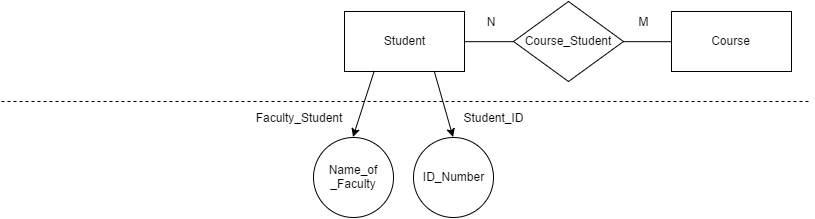

The diagram above was exported from draw.io. Its source (the exported page's mxGraphModel, read from the mxfile embedded in the PNG):
<mxGraphModel dx="924" dy="480" grid="1" gridSize="10" guides="1" tooltips="1" connect="1" arrows="1" fold="1" page="1" pageScale="1" pageWidth="826" pageHeight="1169" background="#ffffff" math="0" shadow="0">
  <root>
    <mxCell id="0" />
    <mxCell id="1" parent="0" />
    <mxCell id="88" style="edgeStyle=none;rounded=0;html=1;exitX=1;exitY=0.5;entryX=0;entryY=0.5;startArrow=none;startFill=0;endArrow=none;endFill=0;jettySize=auto;orthogonalLoop=1;strokeColor=#000000;" edge="1" source="89" target="91" parent="1">
      <mxGeometry x="471" y="281" as="geometry" />
    </mxCell>
    <mxCell id="89" value="Student" style="whiteSpace=wrap;html=1;" vertex="1" parent="1">
      <mxGeometry x="351" y="251" width="120" height="60" as="geometry" />
    </mxCell>
    <mxCell id="90" style="edgeStyle=none;rounded=0;html=1;exitX=1;exitY=0.5;entryX=0;entryY=0.5;startArrow=none;startFill=0;endArrow=none;endFill=0;jettySize=auto;orthogonalLoop=1;strokeColor=#000000;" edge="1" source="91" target="92" parent="1">
      <mxGeometry x="630" y="281" as="geometry" />
    </mxCell>
    <mxCell id="91" value="Course_Student" style="rhombus;whiteSpace=wrap;html=1;" vertex="1" parent="1">
      <mxGeometry x="520" y="241" width="110" height="80" as="geometry" />
    </mxCell>
    <mxCell id="92" value="Course" style="whiteSpace=wrap;html=1;" vertex="1" parent="1">
      <mxGeometry x="678" y="251" width="120" height="60" as="geometry" />
    </mxCell>
    <mxCell id="93" value="" style="endArrow=none;html=1;strokeColor=#000000;endFill=0;startArrow=none;startFill=0;dashed=1;" edge="1" parent="1">
      <mxGeometry x="8" y="340.9999999999999" width="50" height="50" as="geometry">
        <mxPoint x="8" y="341" as="sourcePoint" />
        <mxPoint x="818" y="341" as="targetPoint" />
      </mxGeometry>
    </mxCell>
    <mxCell id="94" value="Name_of&lt;div&gt;_&lt;span&gt;Faculty&lt;/span&gt;&lt;/div&gt;" style="ellipse;whiteSpace=wrap;html=1;" vertex="1" parent="1">
      <mxGeometry x="320" y="377" width="80" height="80" as="geometry" />
    </mxCell>
    <mxCell id="95" style="edgeStyle=none;rounded=0;html=1;exitX=0.25;exitY=1;entryX=0.5;entryY=0;startArrow=none;startFill=0;endArrow=classic;endFill=1;jettySize=auto;orthogonalLoop=1;strokeColor=#000000;" edge="1" source="89" target="94" parent="1">
      <mxGeometry x="360" y="310.66666666666674" as="geometry" />
    </mxCell>
    <mxCell id="96" value="Faculty_Student" style="text;html=1;strokeColor=none;fillColor=none;align=center;verticalAlign=middle;whiteSpace=wrap;" vertex="1" parent="1">
      <mxGeometry x="285" y="347" width="40" height="20" as="geometry" />
    </mxCell>
    <mxCell id="97" value="ID_Number" style="ellipse;whiteSpace=wrap;html=1;" vertex="1" parent="1">
      <mxGeometry x="420" y="377" width="80" height="80" as="geometry" />
    </mxCell>
    <mxCell id="98" style="edgeStyle=none;rounded=0;html=1;exitX=0.75;exitY=1;entryX=0.5;entryY=0;startArrow=none;startFill=0;endArrow=classic;endFill=1;jettySize=auto;orthogonalLoop=1;strokeColor=#000000;" edge="1" source="89" target="97" parent="1">
      <mxGeometry x="441.66666666666674" y="310.66666666666674" as="geometry" />
    </mxCell>
    <mxCell id="99" value="Student_ID" style="text;html=1;strokeColor=none;fillColor=none;align=center;verticalAlign=middle;whiteSpace=wrap;" vertex="1" parent="1">
      <mxGeometry x="480" y="347" width="40" height="20" as="geometry" />
    </mxCell>
    <mxCell id="100" value="N" style="text;html=1;strokeColor=none;fillColor=none;align=center;verticalAlign=middle;whiteSpace=wrap;" vertex="1" parent="1">
      <mxGeometry x="477" y="251" width="40" height="20" as="geometry" />
    </mxCell>
    <mxCell id="101" value="M" style="text;html=1;strokeColor=none;fillColor=none;align=center;verticalAlign=middle;whiteSpace=wrap;" vertex="1" parent="1">
      <mxGeometry x="630" y="251" width="40" height="20" as="geometry" />
    </mxCell>
  </root>
</mxGraphModel>